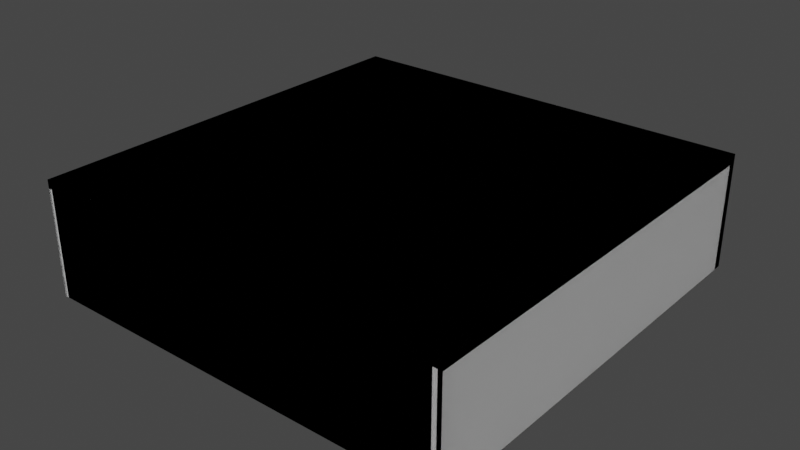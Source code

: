 # Source: simpleRaumFile.blend  (saved by Blender 2.82.7; exported with 4.5.12 LTS)
import bpy
from mathutils import Matrix  # noqa: F401  (used for matrix-valued properties, if any)

bpy.ops.wm.read_factory_settings(use_empty=True)
scene = bpy.context.scene
scene.name = 'Scene'

# ---- collections
col_collection = bpy.data.collections.new('Collection'); scene.collection.children.link(col_collection)
col_collection_001 = bpy.data.collections.new('Collection.001'); scene.collection.children.link(col_collection_001)

# ---- materials (node trees are filled in below, after node groups)
mat_material = bpy.data.materials.new('Material')
mat_material.alpha_threshold = 0.0
mat_material.use_transparent_shadow = False
mat_material.line_color = (0.0, 0.0, 0.0, 1.0)
mat_material_002 = bpy.data.materials.new('Material.002')
mat_material_002.alpha_threshold = 0.0
mat_material_002.use_transparent_shadow = False
mat_material_002.line_color = (0.0, 0.0, 0.0, 1.0)
mat_material_003 = bpy.data.materials.new('Material.003')
mat_material_003.alpha_threshold = 0.0
mat_material_003.use_transparent_shadow = False
mat_material_003.line_color = (0.0, 0.0, 0.0, 1.0)
mat_material_004 = bpy.data.materials.new('Material.004')
mat_material_004.alpha_threshold = 0.0
mat_material_004.use_transparent_shadow = False
mat_material_004.line_color = (0.0, 0.0, 0.0, 1.0)

# ---- material node trees
mat_material.use_nodes = True; mat_material.node_tree.nodes.clear()
_N = mat_material.node_tree.nodes; _L = mat_material.node_tree.links
n0 = _N.new('ShaderNodeOutputMaterial'); n0.name = 'Material Output'; n0.location = (300, 300)
n1 = _N.new('ShaderNodeBsdfPrincipled'); n1.name = 'Principled BSDF'; n1.location = (10, 300)
n1.distribution = 'GGX'
n1.subsurface_method = 'BURLEY'
n1.inputs[2].default_value = 0.4
n1.inputs[3].default_value = 1.45
n1.inputs[27].default_value = (0.0, 0.0, 0.0, 1.0)
n1.inputs[28].default_value = 1.0
_L.new(n1.outputs[0], n0.inputs[0])
n0.is_active_output = True
mat_material_002.use_nodes = True; mat_material_002.node_tree.nodes.clear()
_N = mat_material_002.node_tree.nodes; _L = mat_material_002.node_tree.links
n0 = _N.new('ShaderNodeOutputMaterial'); n0.name = 'Material Output'; n0.location = (300, 300)
n1 = _N.new('ShaderNodeBsdfPrincipled'); n1.name = 'Principled BSDF'; n1.location = (10, 300)
n1.distribution = 'GGX'
n1.subsurface_method = 'BURLEY'
n1.inputs[2].default_value = 0.4
n1.inputs[3].default_value = 1.45
n1.inputs[27].default_value = (0.0, 0.0, 0.0, 1.0)
n1.inputs[28].default_value = 1.0
_L.new(n1.outputs[0], n0.inputs[0])
n0.is_active_output = True
mat_material_003.use_nodes = True; mat_material_003.node_tree.nodes.clear()
_N = mat_material_003.node_tree.nodes; _L = mat_material_003.node_tree.links
n0 = _N.new('ShaderNodeOutputMaterial'); n0.name = 'Material Output'; n0.location = (300, 300)
n1 = _N.new('ShaderNodeBsdfPrincipled'); n1.name = 'Principled BSDF'; n1.location = (10, 300)
n1.distribution = 'GGX'
n1.subsurface_method = 'BURLEY'
n1.inputs[2].default_value = 0.4
n1.inputs[3].default_value = 1.45
n1.inputs[27].default_value = (0.0, 0.0, 0.0, 1.0)
n1.inputs[28].default_value = 1.0
_L.new(n1.outputs[0], n0.inputs[0])
n0.is_active_output = True
mat_material_004.use_nodes = True; mat_material_004.node_tree.nodes.clear()
_N = mat_material_004.node_tree.nodes; _L = mat_material_004.node_tree.links
n0 = _N.new('ShaderNodeOutputMaterial'); n0.name = 'Material Output'; n0.location = (300, 300)
n1 = _N.new('ShaderNodeBsdfPrincipled'); n1.name = 'Principled BSDF'; n1.location = (10, 300)
n1.distribution = 'GGX'
n1.subsurface_method = 'BURLEY'
n1.inputs[2].default_value = 0.4
n1.inputs[3].default_value = 1.45
n1.inputs[27].default_value = (0.0, 0.0, 0.0, 1.0)
n1.inputs[28].default_value = 1.0
_L.new(n1.outputs[0], n0.inputs[0])
n0.is_active_output = True

# ---- world
world_world = bpy.data.worlds.new('World'); scene.world = world_world
world_world.use_nodes = True; world_world.node_tree.nodes.clear()
_N = world_world.node_tree.nodes; _L = world_world.node_tree.links
n0 = _N.new('ShaderNodeOutputWorld'); n0.name = 'World Output'; n0.location = (300, 300)
n1 = _N.new('ShaderNodeBackground'); n1.name = 'Background'; n1.location = (10, 300)
n1.inputs[0].default_value = (0.05088, 0.05088, 0.05088, 1.0)
_L.new(n1.outputs[0], n0.inputs[0])
n0.is_active_output = True
world_world.color = (0.05088, 0.05088, 0.05088)
world_world.use_sun_shadow = False
world_world.sun_shadow_jitter_overblur = 0.0

# ---- meshes
me_cube = bpy.data.meshes.new('Cube')
me_cube.from_pydata([(1.0, 1.0, 1.0), (1.0, 1.0, -1.0), (1.0, -1.0, 1.0), (1.0, -1.0, -1.0), (-1.0, 1.0, 1.0), (-1.0, 1.0, -1.0), (-1.0, -1.0, 1.0), (-1.0, -1.0, -1.0)], [], [(0, 4, 6, 2), (3, 2, 6, 7), (7, 6, 4, 5), (5, 1, 3, 7), (1, 0, 2, 3), (5, 4, 0, 1)])
_uv = me_cube.uv_layers.new(name='UVMap')
_uv.uv.foreach_set('vector', [0.625, 0.5, 0.875, 0.5, 0.875, 0.75, 0.625, 0.75, 0.375, 0.75, 0.625, 0.75, 0.625, 1.0, 0.375, 1.0, 0.375, 0.0, 0.625, 0.0, 0.625, 0.25, 0.375, 0.25, 0.125, 0.5, 0.375, 0.5, 0.375, 0.75, 0.125, 0.75, 0.375, 0.5, 0.625, 0.5, 0.625, 0.75, 0.375, 0.75, 0.375, 0.25, 0.625, 0.25, 0.625, 0.5, 0.375, 0.5])
me_cube.materials.append(mat_material)
me_cube.use_remesh_preserve_volume = False
me_cube.use_remesh_preserve_attributes = False
me_cube.use_mirror_vertex_groups = False
me_cube.update()
me_cube_002 = bpy.data.meshes.new('Cube.002')
me_cube_002.from_pydata([(1.0, 99.0, 1.0), (1.0, 99.0, -1.0), (1.0, 97.0, 1.0), (1.0, 97.0, -1.0), (-1.0, 99.0, 1.0), (-1.0, 99.0, -1.0), (-1.0, 97.0, 1.0), (-1.0, 97.0, -1.0)], [], [(0, 4, 6, 2), (3, 2, 6, 7), (7, 6, 4, 5), (5, 1, 3, 7), (1, 0, 2, 3), (5, 4, 0, 1)])
_uv = me_cube_002.uv_layers.new(name='UVMap')
_uv.uv.foreach_set('vector', [0.625, 0.5, 0.875, 0.5, 0.875, 0.75, 0.625, 0.75, 0.375, 0.75, 0.625, 0.75, 0.625, 1.0, 0.375, 1.0, 0.375, 0.0, 0.625, 0.0, 0.625, 0.25, 0.375, 0.25, 0.125, 0.5, 0.375, 0.5, 0.375, 0.75, 0.125, 0.75, 0.375, 0.5, 0.625, 0.5, 0.625, 0.75, 0.375, 0.75, 0.375, 0.25, 0.625, 0.25, 0.625, 0.5, 0.375, 0.5])
me_cube_002.materials.append(mat_material_002)
me_cube_002.use_remesh_preserve_volume = False
me_cube_002.use_remesh_preserve_attributes = False
me_cube_002.use_mirror_vertex_groups = False
me_cube_002.update()
me_cube_003 = bpy.data.meshes.new('Cube.003')
me_cube_003.from_pydata([(1.0, 1.0, 1.0), (1.0, 1.0, -1.0), (1.0, -1.0, 1.0), (1.0, -1.0, -1.0), (-1.0, 1.0, 1.0), (-1.0, 1.0, -1.0), (-1.0, -1.0, 1.0), (-1.0, -1.0, -1.0)], [], [(0, 4, 6, 2), (3, 2, 6, 7), (7, 6, 4, 5), (5, 1, 3, 7), (1, 0, 2, 3), (5, 4, 0, 1)])
_uv = me_cube_003.uv_layers.new(name='UVMap')
_uv.uv.foreach_set('vector', [0.625, 0.5, 0.875, 0.5, 0.875, 0.75, 0.625, 0.75, 0.375, 0.75, 0.625, 0.75, 0.625, 1.0, 0.375, 1.0, 0.375, 0.0, 0.625, 0.0, 0.625, 0.25, 0.375, 0.25, 0.125, 0.5, 0.375, 0.5, 0.375, 0.75, 0.125, 0.75, 0.375, 0.5, 0.625, 0.5, 0.625, 0.75, 0.375, 0.75, 0.375, 0.25, 0.625, 0.25, 0.625, 0.5, 0.375, 0.5])
me_cube_003.materials.append(mat_material_003)
me_cube_003.use_remesh_preserve_volume = False
me_cube_003.use_remesh_preserve_attributes = False
me_cube_003.use_mirror_vertex_groups = False
me_cube_003.update()
me_cube_004 = bpy.data.meshes.new('Cube.004')
me_cube_004.from_pydata([(-1.0, -1.0, -1.0), (-1.0, -1.0, 1.0), (-1.0, 1.0, -1.0), (-1.0, 1.0, 1.0), (1.0, -1.0, -1.0), (1.0, -1.0, 1.0), (1.0, 1.0, -1.0), (1.0, 1.0, 1.0)], [], [(0, 1, 3, 2), (2, 3, 7, 6), (6, 7, 5, 4), (4, 5, 1, 0), (2, 6, 4, 0), (7, 3, 1, 5)])
_uv = me_cube_004.uv_layers.new(name='UVMap')
_uv.uv.foreach_set('vector', [0.375, 0.0, 0.625, 0.0, 0.625, 0.25, 0.375, 0.25, 0.375, 0.25, 0.625, 0.25, 0.625, 0.5, 0.375, 0.5, 0.375, 0.5, 0.625, 0.5, 0.625, 0.75, 0.375, 0.75, 0.375, 0.75, 0.625, 0.75, 0.625, 1.0, 0.375, 1.0, 0.125, 0.5, 0.375, 0.5, 0.375, 0.75, 0.125, 0.75, 0.625, 0.5, 0.875, 0.5, 0.875, 0.75, 0.625, 0.75])
me_cube_004.use_remesh_fix_poles = True
me_cube_004.use_remesh_preserve_attributes = False
me_cube_004.use_mirror_vertex_groups = False
me_cube_004.update()
me_cube_005 = bpy.data.meshes.new('Cube.005')
me_cube_005.from_pydata([(1.0, 1.0, 1.0), (1.0, 1.0, -1.0), (1.0, -1.0, 1.0), (1.0, -1.0, -1.0), (-1.0, 1.0, 1.0), (-1.0, 1.0, -1.0), (-1.0, -1.0, 1.0), (-1.0, -1.0, -1.0)], [], [(0, 4, 6, 2), (3, 2, 6, 7), (7, 6, 4, 5), (5, 1, 3, 7), (1, 0, 2, 3), (5, 4, 0, 1)])
_uv = me_cube_005.uv_layers.new(name='UVMap')
_uv.uv.foreach_set('vector', [0.625, 0.5, 0.875, 0.5, 0.875, 0.75, 0.625, 0.75, 0.375, 0.75, 0.625, 0.75, 0.625, 1.0, 0.375, 1.0, 0.375, 0.0, 0.625, 0.0, 0.625, 0.25, 0.375, 0.25, 0.125, 0.5, 0.375, 0.5, 0.375, 0.75, 0.125, 0.75, 0.375, 0.5, 0.625, 0.5, 0.625, 0.75, 0.375, 0.75, 0.375, 0.25, 0.625, 0.25, 0.625, 0.5, 0.375, 0.5])
me_cube_005.materials.append(mat_material_004)
me_cube_005.use_remesh_preserve_volume = False
me_cube_005.use_remesh_preserve_attributes = False
me_cube_005.use_mirror_vertex_groups = False
me_cube_005.update()
me_cube_006 = bpy.data.meshes.new('Cube.006')
me_cube_006.from_pydata([(1.0, 1.0, 1.0), (1.0, 1.0, -1.0), (1.0, -1.0, 1.0), (1.0, -1.0, -1.0), (-1.0, 1.0, 1.0), (-1.0, 1.0, -1.0), (-1.0, -1.0, 1.0), (-1.0, -1.0, -1.0)], [], [(0, 4, 6, 2), (3, 2, 6, 7), (7, 6, 4, 5), (5, 1, 3, 7), (1, 0, 2, 3), (5, 4, 0, 1)])
_uv = me_cube_006.uv_layers.new(name='UVMap')
_uv.uv.foreach_set('vector', [0.625, 0.5, 0.875, 0.5, 0.875, 0.75, 0.625, 0.75, 0.375, 0.75, 0.625, 0.75, 0.625, 1.0, 0.375, 1.0, 0.375, 0.0, 0.625, 0.0, 0.625, 0.25, 0.375, 0.25, 0.125, 0.5, 0.375, 0.5, 0.375, 0.75, 0.125, 0.75, 0.375, 0.5, 0.625, 0.5, 0.625, 0.75, 0.375, 0.75, 0.375, 0.25, 0.625, 0.25, 0.625, 0.5, 0.375, 0.5])
me_cube_006.materials.append(mat_material)
me_cube_006.use_remesh_preserve_volume = False
me_cube_006.use_remesh_preserve_attributes = False
me_cube_006.use_mirror_vertex_groups = False
me_cube_006.update()
me_cube_007 = bpy.data.meshes.new('Cube.007')
me_cube_007.from_pydata([(1.0, 99.0, 1.0), (1.0, 99.0, -1.0), (1.0, 97.0, 1.0), (1.0, 97.0, -1.0), (-1.0, 99.0, 1.0), (-1.0, 99.0, -1.0), (-1.0, 97.0, 1.0), (-1.0, 97.0, -1.0)], [], [(0, 4, 6, 2), (3, 2, 6, 7), (7, 6, 4, 5), (5, 1, 3, 7), (1, 0, 2, 3), (5, 4, 0, 1)])
_uv = me_cube_007.uv_layers.new(name='UVMap')
_uv.uv.foreach_set('vector', [0.625, 0.5, 0.875, 0.5, 0.875, 0.75, 0.625, 0.75, 0.375, 0.75, 0.625, 0.75, 0.625, 1.0, 0.375, 1.0, 0.375, 0.0, 0.625, 0.0, 0.625, 0.25, 0.375, 0.25, 0.125, 0.5, 0.375, 0.5, 0.375, 0.75, 0.125, 0.75, 0.375, 0.5, 0.625, 0.5, 0.625, 0.75, 0.375, 0.75, 0.375, 0.25, 0.625, 0.25, 0.625, 0.5, 0.375, 0.5])
me_cube_007.materials.append(mat_material_002)
me_cube_007.use_remesh_preserve_volume = False
me_cube_007.use_remesh_preserve_attributes = False
me_cube_007.use_mirror_vertex_groups = False
me_cube_007.update()
me_cube_008 = bpy.data.meshes.new('Cube.008')
me_cube_008.from_pydata([(1.0, 1.0, 1.0), (1.0, 1.0, -1.0), (1.0, -1.0, 1.0), (1.0, -1.0, -1.0), (-1.0, 1.0, 1.0), (-1.0, 1.0, -1.0), (-1.0, -1.0, 1.0), (-1.0, -1.0, -1.0)], [], [(0, 4, 6, 2), (3, 2, 6, 7), (7, 6, 4, 5), (5, 1, 3, 7), (1, 0, 2, 3), (5, 4, 0, 1)])
_uv = me_cube_008.uv_layers.new(name='UVMap')
_uv.uv.foreach_set('vector', [0.625, 0.5, 0.875, 0.5, 0.875, 0.75, 0.625, 0.75, 0.375, 0.75, 0.625, 0.75, 0.625, 1.0, 0.375, 1.0, 0.375, 0.0, 0.625, 0.0, 0.625, 0.25, 0.375, 0.25, 0.125, 0.5, 0.375, 0.5, 0.375, 0.75, 0.125, 0.75, 0.375, 0.5, 0.625, 0.5, 0.625, 0.75, 0.375, 0.75, 0.375, 0.25, 0.625, 0.25, 0.625, 0.5, 0.375, 0.5])
me_cube_008.materials.append(mat_material_003)
me_cube_008.use_remesh_preserve_volume = False
me_cube_008.use_remesh_preserve_attributes = False
me_cube_008.use_mirror_vertex_groups = False
me_cube_008.update()
me_cube_009 = bpy.data.meshes.new('Cube.009')
me_cube_009.from_pydata([(-1.0, -1.0, -1.0), (-1.0, -1.0, 1.0), (-1.0, 1.0, -1.0), (-1.0, 1.0, 1.0), (1.0, -1.0, -1.0), (1.0, -1.0, 1.0), (1.0, 1.0, -1.0), (1.0, 1.0, 1.0)], [], [(0, 1, 3, 2), (2, 3, 7, 6), (6, 7, 5, 4), (4, 5, 1, 0), (2, 6, 4, 0), (7, 3, 1, 5)])
_uv = me_cube_009.uv_layers.new(name='UVMap')
_uv.uv.foreach_set('vector', [0.375, 0.0, 0.625, 0.0, 0.625, 0.25, 0.375, 0.25, 0.375, 0.25, 0.625, 0.25, 0.625, 0.5, 0.375, 0.5, 0.375, 0.5, 0.625, 0.5, 0.625, 0.75, 0.375, 0.75, 0.375, 0.75, 0.625, 0.75, 0.625, 1.0, 0.375, 1.0, 0.125, 0.5, 0.375, 0.5, 0.375, 0.75, 0.125, 0.75, 0.625, 0.5, 0.875, 0.5, 0.875, 0.75, 0.625, 0.75])
me_cube_009.use_remesh_fix_poles = True
me_cube_009.use_remesh_preserve_attributes = False
me_cube_009.use_mirror_vertex_groups = False
me_cube_009.update()
me_cube_010 = bpy.data.meshes.new('Cube.010')
me_cube_010.from_pydata([(1.0, 1.0, 1.0), (1.0, 1.0, -1.0), (1.0, -1.0, 1.0), (1.0, -1.0, -1.0), (-1.0, 1.0, 1.0), (-1.0, 1.0, -1.0), (-1.0, -1.0, 1.0), (-1.0, -1.0, -1.0)], [], [(0, 4, 6, 2), (3, 2, 6, 7), (7, 6, 4, 5), (5, 1, 3, 7), (1, 0, 2, 3), (5, 4, 0, 1)])
_uv = me_cube_010.uv_layers.new(name='UVMap')
_uv.uv.foreach_set('vector', [0.625, 0.5, 0.875, 0.5, 0.875, 0.75, 0.625, 0.75, 0.375, 0.75, 0.625, 0.75, 0.625, 1.0, 0.375, 1.0, 0.375, 0.0, 0.625, 0.0, 0.625, 0.25, 0.375, 0.25, 0.125, 0.5, 0.375, 0.5, 0.375, 0.75, 0.125, 0.75, 0.375, 0.5, 0.625, 0.5, 0.625, 0.75, 0.375, 0.75, 0.375, 0.25, 0.625, 0.25, 0.625, 0.5, 0.375, 0.5])
me_cube_010.materials.append(mat_material_004)
me_cube_010.use_remesh_preserve_volume = False
me_cube_010.use_remesh_preserve_attributes = False
me_cube_010.use_mirror_vertex_groups = False
me_cube_010.update()

# ---- objects
ob_a = bpy.data.objects.new('a', me_cube)
ob_b = bpy.data.objects.new('b', me_cube_002)
ob_d = bpy.data.objects.new('d', me_cube_003)
ob_decke = bpy.data.objects.new('Decke', me_cube_004)
ob_c = bpy.data.objects.new('c', me_cube_005)
ob_a_001 = bpy.data.objects.new('a.001', me_cube_006)
ob_b_001 = bpy.data.objects.new('b.001', me_cube_007)
ob_d_001 = bpy.data.objects.new('d.001', me_cube_008)
ob_decke_001 = bpy.data.objects.new('Decke.001', me_cube_009)
ob_c_001 = bpy.data.objects.new('c.001', me_cube_010)

# ---- transforms, parenting, visibility, modifiers, constraints
ob_a.location = (0.0, 0.0, 0.0)
ob_a.delta_location = (0.2, 10.0, 2.5)
ob_a.delta_rotation_euler = (0.0, 0.0, 1.571)
ob_a.delta_scale = (10.0, 0.2, 2.5)
ob_a.lock_rotations_4d = False
ob_a.empty_display_type = 'ARROWS'
ob_a.lineart.crease_threshold = 0.0
ob_b.location = (0.0, 0.0, 0.0)
ob_b.delta_location = (10.0, 0.2, 2.5)
ob_b.delta_scale = (10.0, 0.2, 2.5)
ob_b.lock_rotations_4d = False
ob_b.empty_display_type = 'ARROWS'
ob_b.lineart.crease_threshold = 0.0
ob_d.location = (0.0, 0.0, 0.0)
ob_d.delta_location = (10.0, 0.2, 2.5)
ob_d.delta_scale = (10.0, 0.2, 2.5)
ob_d.lock_rotations_4d = False
ob_d.empty_display_type = 'ARROWS'
ob_d.lineart.crease_threshold = 0.0
ob_decke.location = (10.0, 10.0, 5.2)
ob_decke.scale = (10.0, 10.0, 0.2)
ob_decke.lineart.crease_threshold = 0.0
ob_c.location = (19.6, 0.0, 0.0)
ob_c.delta_location = (0.2, 10.0, 2.5)
ob_c.delta_rotation_euler = (0.0, 0.0, 1.571)
ob_c.delta_scale = (10.0, 0.2, 2.5)
ob_c.lock_rotations_4d = False
ob_c.empty_display_type = 'ARROWS'
ob_c.lineart.crease_threshold = 0.0
ob_a_001.location = (0.0, 0.0, 0.0)
ob_a_001.delta_location = (0.2, 10.0, 2.5)
ob_a_001.delta_rotation_euler = (0.0, 0.0, 1.571)
ob_a_001.delta_scale = (10.0, 0.2, 2.5)
ob_a_001.lock_rotations_4d = False
ob_a_001.empty_display_type = 'ARROWS'
ob_a_001.lineart.crease_threshold = 0.0
ob_b_001.location = (0.0, 0.0, 0.0)
ob_b_001.delta_location = (10.0, 0.2, 2.5)
ob_b_001.delta_scale = (10.0, 0.2, 2.5)
ob_b_001.lock_rotations_4d = False
ob_b_001.empty_display_type = 'ARROWS'
ob_b_001.lineart.crease_threshold = 0.0
ob_d_001.location = (0.0, 0.0, 0.0)
ob_d_001.delta_location = (10.0, 0.2, 2.5)
ob_d_001.delta_scale = (10.0, 0.2, 2.5)
ob_d_001.lock_rotations_4d = False
ob_d_001.empty_display_type = 'ARROWS'
ob_d_001.lineart.crease_threshold = 0.0
ob_decke_001.location = (10.0, 10.0, 5.2)
ob_decke_001.scale = (10.0, 10.0, 0.2)
ob_decke_001.lineart.crease_threshold = 0.0
ob_c_001.location = (19.6, 0.0, 0.0)
ob_c_001.delta_location = (0.2, 10.0, 2.5)
ob_c_001.delta_rotation_euler = (0.0, 0.0, 1.571)
ob_c_001.delta_scale = (10.0, 0.2, 2.5)
ob_c_001.lock_rotations_4d = False
ob_c_001.empty_display_type = 'ARROWS'
ob_c_001.lineart.crease_threshold = 0.0

# ---- collection membership
col_collection.objects.link(ob_a)
col_collection.objects.link(ob_b)
col_collection.objects.link(ob_d)
col_collection.objects.link(ob_decke)
col_collection.objects.link(ob_c)
col_collection_001.objects.link(ob_a_001)
col_collection_001.objects.link(ob_b_001)
col_collection_001.objects.link(ob_d_001)
col_collection_001.objects.link(ob_decke_001)
col_collection_001.objects.link(ob_c_001)

# ---- scene / render settings (as saved in the file)
scene.frame_start = 1; scene.frame_end = 250; scene.frame_set(1)
scene.render.engine = 'BLENDER_EEVEE_NEXT'
scene.cycles.use_denoising = False
scene.cycles.samples = 128
scene.cycles.sampling_pattern = 'TABULATED_SOBOL'
scene.cycles.use_adaptive_sampling = False
scene.cycles.use_light_tree = False
scene.view_settings.view_transform = 'Filmic'
bpy.context.view_layer.update()

# ---- added for rendering (the .blend has no active camera and no usable light): camera, sun
cam_auto = bpy.data.cameras.new('AutoCamera')
cam_auto.lens = 50.0
cam_auto.sensor_width = 36.0
cam_auto.clip_end = 1000.0
ob_auto_camera = bpy.data.objects.new('AutoCamera', cam_auto)
scene.collection.objects.link(ob_auto_camera)
ob_auto_camera.location = (36.642, -21.9704, 24.0136)
ob_auto_camera.rotation_euler = (1.09748, -7.21219e-08, 0.694738)
scene.camera = ob_auto_camera
light_auto_sun = bpy.data.lights.new('AutoSun', 'SUN')
light_auto_sun.energy = 3.0
light_auto_sun.angle = 0.0523599
ob_auto_sun = bpy.data.objects.new('AutoSun', light_auto_sun)
scene.collection.objects.link(ob_auto_sun)
ob_auto_sun.rotation_euler = (0.872665, 0.174533, 0.523599)
bpy.context.view_layer.update()
